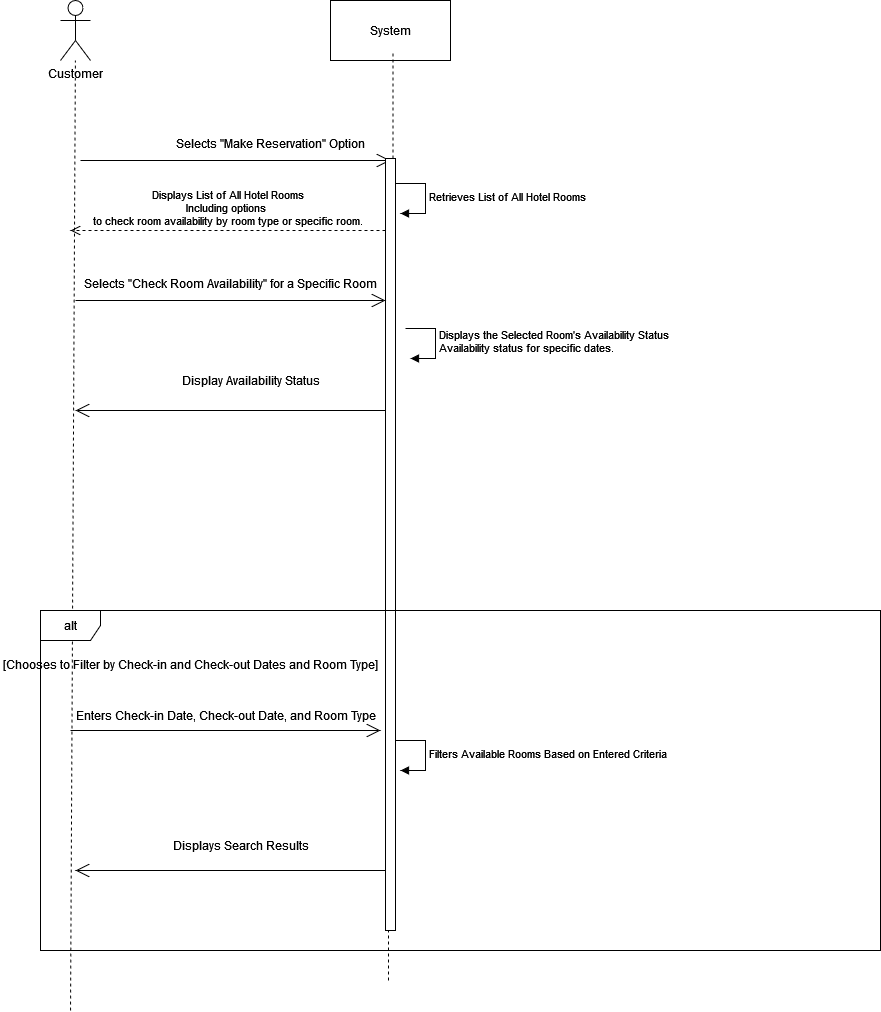

The diagram above was exported from draw.io. Its source (the exported page's mxGraphModel, read from the mxfile embedded in the PNG):
<mxGraphModel dx="1290" dy="530" grid="1" gridSize="10" guides="1" tooltips="1" connect="1" arrows="1" fold="1" page="1" pageScale="1" pageWidth="850" pageHeight="1100" math="0" shadow="0">
  <root>
    <mxCell id="0" />
    <mxCell id="1" parent="0" />
    <mxCell id="LhmE6cllHfyiVt0cj9Db-1" value="Customer" style="shape=umlActor;verticalLabelPosition=bottom;verticalAlign=top;html=1;outlineConnect=0;" parent="1" vertex="1">
      <mxGeometry x="130" y="80" width="30" height="60" as="geometry" />
    </mxCell>
    <mxCell id="LhmE6cllHfyiVt0cj9Db-2" value="System" style="rounded=0;whiteSpace=wrap;html=1;" parent="1" vertex="1">
      <mxGeometry x="400" y="80" width="120" height="60" as="geometry" />
    </mxCell>
    <mxCell id="LhmE6cllHfyiVt0cj9Db-3" value="" style="endArrow=none;dashed=1;html=1;rounded=0;" parent="1" target="LhmE6cllHfyiVt0cj9Db-1" edge="1">
      <mxGeometry width="50" height="50" relative="1" as="geometry">
        <mxPoint x="140" y="1090" as="sourcePoint" />
        <mxPoint x="450" y="260" as="targetPoint" />
      </mxGeometry>
    </mxCell>
    <mxCell id="LhmE6cllHfyiVt0cj9Db-4" value="" style="endArrow=none;dashed=1;html=1;rounded=0;" parent="1" source="LhmE6cllHfyiVt0cj9Db-7" edge="1">
      <mxGeometry width="50" height="50" relative="1" as="geometry">
        <mxPoint x="457.5" y="1372" as="sourcePoint" />
        <mxPoint x="462.5" y="130" as="targetPoint" />
      </mxGeometry>
    </mxCell>
    <mxCell id="LhmE6cllHfyiVt0cj9Db-5" value="" style="endArrow=open;endFill=1;endSize=12;html=1;rounded=0;" parent="1" edge="1">
      <mxGeometry width="160" relative="1" as="geometry">
        <mxPoint x="150" y="240" as="sourcePoint" />
        <mxPoint x="460" y="240" as="targetPoint" />
      </mxGeometry>
    </mxCell>
    <mxCell id="LhmE6cllHfyiVt0cj9Db-6" value="Selects &quot;Make Reservation&quot; Option" style="text;html=1;align=center;verticalAlign=middle;resizable=0;points=[];autosize=1;strokeColor=none;fillColor=none;" parent="1" vertex="1">
      <mxGeometry x="240" y="208" width="200" height="30" as="geometry" />
    </mxCell>
    <mxCell id="LhmE6cllHfyiVt0cj9Db-9" value="" style="endArrow=none;dashed=1;html=1;rounded=0;" parent="1" target="LhmE6cllHfyiVt0cj9Db-7" edge="1">
      <mxGeometry width="50" height="50" relative="1" as="geometry">
        <mxPoint x="458" y="1060" as="sourcePoint" />
        <mxPoint x="462.5" y="130" as="targetPoint" />
      </mxGeometry>
    </mxCell>
    <mxCell id="LhmE6cllHfyiVt0cj9Db-7" value="" style="html=1;points=[[0,0,0,0,5],[0,1,0,0,-5],[1,0,0,0,5],[1,1,0,0,-5]];perimeter=orthogonalPerimeter;outlineConnect=0;targetShapes=umlLifeline;portConstraint=eastwest;newEdgeStyle={&quot;curved&quot;:0,&quot;rounded&quot;:0};" parent="1" vertex="1">
      <mxGeometry x="455" y="238" width="10" height="772" as="geometry" />
    </mxCell>
    <mxCell id="LhmE6cllHfyiVt0cj9Db-11" value="Retrieves List of All Hotel Rooms" style="html=1;align=left;spacingLeft=2;endArrow=block;rounded=0;edgeStyle=orthogonalEdgeStyle;curved=0;rounded=0;" parent="1" edge="1">
      <mxGeometry relative="1" as="geometry">
        <mxPoint x="465" y="263" as="sourcePoint" />
        <Array as="points">
          <mxPoint x="495" y="293" />
        </Array>
        <mxPoint x="470" y="293" as="targetPoint" />
      </mxGeometry>
    </mxCell>
    <mxCell id="LhmE6cllHfyiVt0cj9Db-12" value="&lt;div&gt;Displays List of All Hotel Rooms&lt;/div&gt;&lt;div&gt;Including options&amp;nbsp;&lt;/div&gt;&lt;div&gt;to check room availability by room type or specific room.&lt;/div&gt;" style="html=1;verticalAlign=bottom;endArrow=open;dashed=1;endSize=8;curved=0;rounded=0;" parent="1" edge="1">
      <mxGeometry relative="1" as="geometry">
        <mxPoint x="455" y="310" as="sourcePoint" />
        <mxPoint x="140" y="310" as="targetPoint" />
        <mxPoint as="offset" />
      </mxGeometry>
    </mxCell>
    <mxCell id="LhmE6cllHfyiVt0cj9Db-13" value="" style="endArrow=open;endFill=1;endSize=12;html=1;rounded=0;" parent="1" edge="1">
      <mxGeometry width="160" relative="1" as="geometry">
        <mxPoint x="145" y="380" as="sourcePoint" />
        <mxPoint x="455" y="380" as="targetPoint" />
      </mxGeometry>
    </mxCell>
    <mxCell id="LhmE6cllHfyiVt0cj9Db-14" value="Selects &quot;Check Room Availability&quot; for a Specific Room" style="text;html=1;align=center;verticalAlign=middle;resizable=0;points=[];autosize=1;strokeColor=none;fillColor=none;" parent="1" vertex="1">
      <mxGeometry x="145" y="348" width="310" height="30" as="geometry" />
    </mxCell>
    <mxCell id="LhmE6cllHfyiVt0cj9Db-19" value="" style="endArrow=open;endFill=1;endSize=12;html=1;rounded=0;" parent="1" edge="1">
      <mxGeometry width="160" relative="1" as="geometry">
        <mxPoint x="455" y="490" as="sourcePoint" />
        <mxPoint x="145" y="490" as="targetPoint" />
      </mxGeometry>
    </mxCell>
    <mxCell id="LhmE6cllHfyiVt0cj9Db-20" value="Display Availability Status" style="text;html=1;align=center;verticalAlign=middle;resizable=0;points=[];autosize=1;strokeColor=none;fillColor=none;" parent="1" vertex="1">
      <mxGeometry x="245" y="445" width="150" height="30" as="geometry" />
    </mxCell>
    <mxCell id="LhmE6cllHfyiVt0cj9Db-23" value="alt" style="shape=umlFrame;whiteSpace=wrap;html=1;pointerEvents=0;" parent="1" vertex="1">
      <mxGeometry x="110" y="690" width="840" height="340" as="geometry" />
    </mxCell>
    <mxCell id="LhmE6cllHfyiVt0cj9Db-24" value="[Chooses to Filter by Check-in and Check-out Dates and Room Type]" style="text;html=1;align=center;verticalAlign=middle;resizable=0;points=[];autosize=1;strokeColor=none;fillColor=none;" parent="1" vertex="1">
      <mxGeometry x="70" y="729" width="380" height="30" as="geometry" />
    </mxCell>
    <mxCell id="LhmE6cllHfyiVt0cj9Db-28" value="Filters Available Rooms Based on Entered Criteria" style="html=1;align=left;spacingLeft=2;endArrow=block;rounded=0;edgeStyle=orthogonalEdgeStyle;curved=0;rounded=0;" parent="1" edge="1">
      <mxGeometry relative="1" as="geometry">
        <mxPoint x="465" y="820" as="sourcePoint" />
        <Array as="points">
          <mxPoint x="495" y="850" />
        </Array>
        <mxPoint x="470" y="850" as="targetPoint" />
      </mxGeometry>
    </mxCell>
    <mxCell id="LhmE6cllHfyiVt0cj9Db-33" value="" style="endArrow=open;endFill=1;endSize=12;html=1;rounded=0;" parent="1" edge="1">
      <mxGeometry width="160" relative="1" as="geometry">
        <mxPoint x="455" y="950" as="sourcePoint" />
        <mxPoint x="145" y="950" as="targetPoint" />
      </mxGeometry>
    </mxCell>
    <mxCell id="LhmE6cllHfyiVt0cj9Db-35" value="Displays Search Results" style="text;html=1;align=center;verticalAlign=middle;resizable=0;points=[];autosize=1;strokeColor=none;fillColor=none;" parent="1" vertex="1">
      <mxGeometry x="235" y="910" width="150" height="30" as="geometry" />
    </mxCell>
    <mxCell id="LhmE6cllHfyiVt0cj9Db-49" value="&lt;div&gt;Displays the Selected Room's Availability Status&lt;/div&gt;&lt;div&gt;Availability status for specific dates.&lt;/div&gt;" style="html=1;align=left;spacingLeft=2;endArrow=block;rounded=0;edgeStyle=orthogonalEdgeStyle;curved=0;rounded=0;" parent="1" edge="1">
      <mxGeometry relative="1" as="geometry">
        <mxPoint x="475" y="408" as="sourcePoint" />
        <Array as="points">
          <mxPoint x="505" y="438" />
        </Array>
        <mxPoint x="480" y="438" as="targetPoint" />
      </mxGeometry>
    </mxCell>
    <mxCell id="LhmE6cllHfyiVt0cj9Db-52" value="" style="endArrow=open;endFill=1;endSize=12;html=1;rounded=0;" parent="1" edge="1">
      <mxGeometry width="160" relative="1" as="geometry">
        <mxPoint x="140" y="810" as="sourcePoint" />
        <mxPoint x="450" y="810" as="targetPoint" />
      </mxGeometry>
    </mxCell>
    <mxCell id="LhmE6cllHfyiVt0cj9Db-53" value="Enters Check-in Date, Check-out Date, and Room Type" style="text;html=1;align=center;verticalAlign=middle;resizable=0;points=[];autosize=1;strokeColor=none;fillColor=none;" parent="1" vertex="1">
      <mxGeometry x="140" y="780" width="310" height="30" as="geometry" />
    </mxCell>
  </root>
</mxGraphModel>